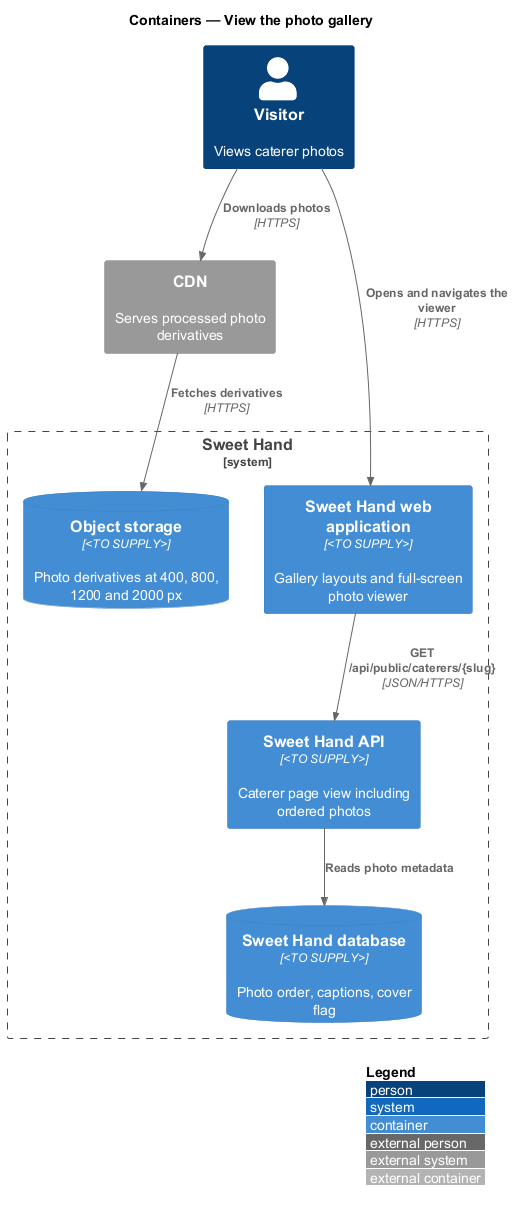

The diagram above was rendered by PlantUML. Its source (embedded in the PNG):
@startuml
!include <C4/C4_Container>
LAYOUT_WITH_LEGEND()
title Containers — View the photo gallery

Person(visitor, "Visitor", "Views caterer photos")
System_Ext(cdn, "CDN", "Serves processed photo derivatives")
System_Boundary(sweethand, "Sweet Hand") {
  Container(web, "Sweet Hand web application", "<TO SUPPLY>", "Gallery layouts and full-screen photo viewer")
  Container(api, "Sweet Hand API", "<TO SUPPLY>", "Caterer page view including ordered photos")
  ContainerDb(db, "Sweet Hand database", "<TO SUPPLY>", "Photo order, captions, cover flag")
  ContainerDb(storage, "Object storage", "<TO SUPPLY>", "Photo derivatives at 400, 800, 1200 and 2000 px")
}
Rel(visitor, web, "Opens and navigates the viewer", "HTTPS")
Rel(visitor, cdn, "Downloads photos", "HTTPS")
Rel(web, api, "GET /api/public/caterers/{slug}", "JSON/HTTPS")
Rel(api, db, "Reads photo metadata")
Rel(cdn, storage, "Fetches derivatives", "HTTPS")
@enduml